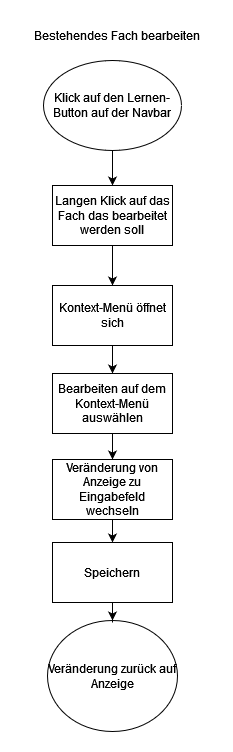

The diagram above was exported from draw.io. Its source (the exported page's mxGraphModel, read from the mxfile embedded in the PNG):
<mxGraphModel dx="1593" dy="862" grid="1" gridSize="10" guides="1" tooltips="1" connect="1" arrows="1" fold="1" page="1" pageScale="1" pageWidth="827" pageHeight="1169" math="0" shadow="0">
  <root>
    <mxCell id="0" />
    <mxCell id="1" parent="0" />
    <mxCell id="MJvmzwcrtEve5PXsY3Um-1" value="" style="edgeStyle=orthogonalEdgeStyle;rounded=0;orthogonalLoop=1;jettySize=auto;html=1;" edge="1" parent="1" source="MJvmzwcrtEve5PXsY3Um-2" target="MJvmzwcrtEve5PXsY3Um-5">
      <mxGeometry relative="1" as="geometry" />
    </mxCell>
    <mxCell id="MJvmzwcrtEve5PXsY3Um-2" value="Klick auf den Lernen- Button auf der Navbar" style="ellipse;whiteSpace=wrap;html=1;" vertex="1" parent="1">
      <mxGeometry x="340" y="80" width="138" height="90" as="geometry" />
    </mxCell>
    <mxCell id="MJvmzwcrtEve5PXsY3Um-3" value="Bestehendes Fach bearbeiten" style="text;html=1;strokeColor=none;fillColor=none;align=center;verticalAlign=middle;whiteSpace=wrap;rounded=0;" vertex="1" parent="1">
      <mxGeometry x="317" y="40" width="193" height="30" as="geometry" />
    </mxCell>
    <mxCell id="MJvmzwcrtEve5PXsY3Um-4" value="" style="edgeStyle=orthogonalEdgeStyle;rounded=0;orthogonalLoop=1;jettySize=auto;html=1;" edge="1" parent="1" source="MJvmzwcrtEve5PXsY3Um-5" target="MJvmzwcrtEve5PXsY3Um-7">
      <mxGeometry relative="1" as="geometry" />
    </mxCell>
    <mxCell id="MJvmzwcrtEve5PXsY3Um-5" value="Langen Klick auf das Fach das bearbeitet werden soll" style="whiteSpace=wrap;html=1;" vertex="1" parent="1">
      <mxGeometry x="349" y="205" width="120" height="60" as="geometry" />
    </mxCell>
    <mxCell id="MJvmzwcrtEve5PXsY3Um-6" value="" style="edgeStyle=orthogonalEdgeStyle;rounded=0;orthogonalLoop=1;jettySize=auto;html=1;" edge="1" parent="1" source="MJvmzwcrtEve5PXsY3Um-7" target="MJvmzwcrtEve5PXsY3Um-9">
      <mxGeometry relative="1" as="geometry" />
    </mxCell>
    <mxCell id="MJvmzwcrtEve5PXsY3Um-7" value="Kontext-Menü öffnet sich" style="whiteSpace=wrap;html=1;" vertex="1" parent="1">
      <mxGeometry x="349" y="305" width="120" height="60" as="geometry" />
    </mxCell>
    <mxCell id="MJvmzwcrtEve5PXsY3Um-8" value="" style="edgeStyle=orthogonalEdgeStyle;rounded=0;orthogonalLoop=1;jettySize=auto;html=1;" edge="1" parent="1" source="MJvmzwcrtEve5PXsY3Um-9" target="MJvmzwcrtEve5PXsY3Um-11">
      <mxGeometry relative="1" as="geometry" />
    </mxCell>
    <mxCell id="MJvmzwcrtEve5PXsY3Um-9" value="Bearbeiten auf dem Kontext-Menü auswählen" style="whiteSpace=wrap;html=1;" vertex="1" parent="1">
      <mxGeometry x="349" y="393" width="120" height="60" as="geometry" />
    </mxCell>
    <mxCell id="MJvmzwcrtEve5PXsY3Um-14" value="" style="edgeStyle=orthogonalEdgeStyle;rounded=0;orthogonalLoop=1;jettySize=auto;html=1;" edge="1" parent="1" source="MJvmzwcrtEve5PXsY3Um-11" target="MJvmzwcrtEve5PXsY3Um-13">
      <mxGeometry relative="1" as="geometry" />
    </mxCell>
    <mxCell id="MJvmzwcrtEve5PXsY3Um-11" value="Veränderung von Anzeige zu Eingabefeld wechseln" style="whiteSpace=wrap;html=1;" vertex="1" parent="1">
      <mxGeometry x="349" y="479" width="120" height="60" as="geometry" />
    </mxCell>
    <mxCell id="MJvmzwcrtEve5PXsY3Um-12" value="Veränderung zurück auf Anzeige" style="ellipse;whiteSpace=wrap;html=1;" vertex="1" parent="1">
      <mxGeometry x="344" y="640" width="130" height="111" as="geometry" />
    </mxCell>
    <mxCell id="MJvmzwcrtEve5PXsY3Um-15" value="" style="edgeStyle=orthogonalEdgeStyle;rounded=0;orthogonalLoop=1;jettySize=auto;html=1;" edge="1" parent="1" source="MJvmzwcrtEve5PXsY3Um-13" target="MJvmzwcrtEve5PXsY3Um-12">
      <mxGeometry relative="1" as="geometry" />
    </mxCell>
    <mxCell id="MJvmzwcrtEve5PXsY3Um-13" value="Speichern" style="whiteSpace=wrap;html=1;" vertex="1" parent="1">
      <mxGeometry x="349" y="562" width="120" height="60" as="geometry" />
    </mxCell>
  </root>
</mxGraphModel>